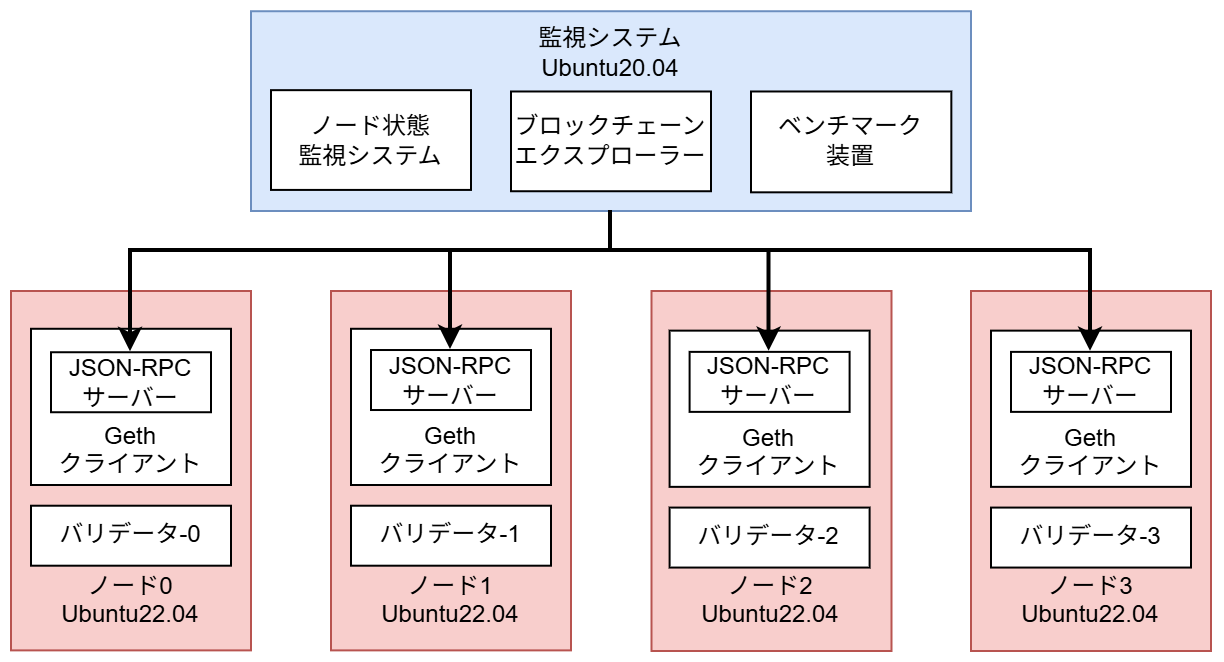

The diagram above was exported from draw.io. Its source (the exported page's mxGraphModel, read from the mxfile embedded in the PNG):
<mxGraphModel dx="983" dy="564" grid="1" gridSize="10" guides="1" tooltips="1" connect="1" arrows="1" fold="1" page="1" pageScale="1" pageWidth="1600" pageHeight="900" math="0" shadow="0">
  <root>
    <mxCell id="0" />
    <mxCell id="1" parent="0" />
    <mxCell id="2" parent="1" style="rounded=0;whiteSpace=wrap;html=1;fillColor=#dae8fc;strokeColor=#6c8ebf;" value="&lt;div&gt;監視システム&lt;/div&gt;&lt;div&gt;Ubuntu20.04&lt;/div&gt;&lt;div&gt;&lt;br&gt;&lt;/div&gt;&lt;div&gt;&lt;br&gt;&lt;/div&gt;&lt;div&gt;&lt;br&gt;&lt;/div&gt;&lt;div&gt;&lt;br&gt;&lt;/div&gt;" vertex="1">
      <mxGeometry height="99.88" width="360" x="5840" y="40.12" as="geometry" />
    </mxCell>
    <mxCell id="3" parent="1" style="rounded=0;whiteSpace=wrap;html=1;" value="ノード&lt;span style=&quot;background-color: transparent; color: light-dark(rgb(0, 0, 0), rgb(255, 255, 255));&quot;&gt;状態&lt;/span&gt;&lt;div&gt;&lt;span style=&quot;background-color: transparent; color: light-dark(rgb(0, 0, 0), rgb(255, 255, 255));&quot;&gt;監視&lt;/span&gt;&lt;span style=&quot;background-color: transparent; color: light-dark(rgb(0, 0, 0), rgb(255, 255, 255));&quot;&gt;システム&lt;/span&gt;&lt;/div&gt;" vertex="1">
      <mxGeometry height="49.88" width="100" x="5850" y="79.58" as="geometry" />
    </mxCell>
    <mxCell id="4" parent="1" style="rounded=0;whiteSpace=wrap;html=1;" value="ベンチマーク&lt;div&gt;装置&lt;/div&gt;" vertex="1">
      <mxGeometry height="50.42" width="100.17" x="6090" y="80.24" as="geometry" />
    </mxCell>
    <mxCell id="5" parent="1" style="rounded=0;whiteSpace=wrap;html=1;fillColor=#f8cecc;strokeColor=#b85450;" value="&lt;div&gt;&lt;br&gt;&lt;/div&gt;&lt;div&gt;&lt;br&gt;&lt;/div&gt;&lt;div&gt;&lt;br&gt;&lt;/div&gt;&lt;div&gt;&lt;br&gt;&lt;/div&gt;&lt;div&gt;&lt;br&gt;&lt;/div&gt;&lt;div&gt;&lt;br&gt;&lt;/div&gt;&lt;div&gt;&lt;br&gt;&lt;/div&gt;&lt;div&gt;&lt;br&gt;&lt;/div&gt;&lt;div&gt;&lt;br&gt;&lt;/div&gt;&lt;div&gt;ノード0&lt;/div&gt;Ubuntu22.04" vertex="1">
      <mxGeometry height="179.69" width="120" x="5720" y="180" as="geometry" />
    </mxCell>
    <mxCell id="6" parent="1" style="rounded=0;whiteSpace=wrap;html=1;" value="&lt;div&gt;&lt;br&gt;&lt;/div&gt;&lt;div&gt;&lt;br&gt;&lt;/div&gt;&lt;div&gt;&lt;br&gt;&lt;/div&gt;&lt;div&gt;Geth&lt;/div&gt;&lt;div&gt;クライアント&lt;/div&gt;" vertex="1">
      <mxGeometry height="78.11" width="100" x="5730" y="198.89" as="geometry" />
    </mxCell>
    <mxCell id="7" parent="1" style="rounded=0;whiteSpace=wrap;html=1;" value="バリデータ-0" vertex="1">
      <mxGeometry height="29.99" width="100" x="5730" y="287.36000000000007" as="geometry" />
    </mxCell>
    <mxCell id="8" parent="1" style="rounded=0;whiteSpace=wrap;html=1;" value="&lt;font&gt;JSON-RPC&lt;/font&gt;&lt;div&gt;&lt;font&gt;サーバー&lt;/font&gt;&lt;/div&gt;" vertex="1">
      <mxGeometry height="30" width="80" x="5740" y="210.62" as="geometry" />
    </mxCell>
    <mxCell id="9" parent="1" style="rounded=0;whiteSpace=wrap;html=1;" value="ブロックチェーン&lt;div&gt;エクスプローラー&lt;/div&gt;" vertex="1">
      <mxGeometry height="49.88" width="100" x="5970" y="80.24" as="geometry" />
    </mxCell>
    <mxCell id="10" parent="1" style="rounded=0;whiteSpace=wrap;html=1;fillColor=#f8cecc;strokeColor=#b85450;" value="&lt;div&gt;&lt;br&gt;&lt;/div&gt;&lt;div&gt;&lt;br&gt;&lt;/div&gt;&lt;div&gt;&lt;br&gt;&lt;/div&gt;&lt;div&gt;&lt;br&gt;&lt;/div&gt;&lt;div&gt;&lt;br&gt;&lt;/div&gt;&lt;div&gt;&lt;br&gt;&lt;/div&gt;&lt;div&gt;&lt;br&gt;&lt;/div&gt;&lt;div&gt;&lt;br&gt;&lt;/div&gt;&lt;div&gt;&lt;br&gt;&lt;/div&gt;&lt;div&gt;ノード1&lt;/div&gt;Ubuntu22.04" vertex="1">
      <mxGeometry height="179.69" width="120" x="5880" y="180" as="geometry" />
    </mxCell>
    <mxCell id="11" parent="1" style="rounded=0;whiteSpace=wrap;html=1;" value="&lt;div&gt;&lt;br&gt;&lt;/div&gt;&lt;div&gt;&lt;br&gt;&lt;/div&gt;&lt;div&gt;&lt;br&gt;&lt;/div&gt;&lt;div&gt;Geth&lt;/div&gt;&lt;div&gt;クライアント&lt;/div&gt;" vertex="1">
      <mxGeometry height="78.11" width="100" x="5890" y="198.89000000000001" as="geometry" />
    </mxCell>
    <mxCell id="12" parent="1" style="rounded=0;whiteSpace=wrap;html=1;" value="バリデータ-1" vertex="1">
      <mxGeometry height="29.99" width="100" x="5890" y="287.36000000000007" as="geometry" />
    </mxCell>
    <mxCell id="13" parent="1" style="rounded=0;whiteSpace=wrap;html=1;" value="&lt;font&gt;JSON-RPC&lt;/font&gt;&lt;div&gt;&lt;font&gt;サーバー&lt;/font&gt;&lt;/div&gt;" vertex="1">
      <mxGeometry height="30" width="80" x="5900" y="209.51000000000002" as="geometry" />
    </mxCell>
    <mxCell id="14" parent="1" style="rounded=0;whiteSpace=wrap;html=1;fillColor=#f8cecc;strokeColor=#b85450;" value="&lt;div&gt;&lt;br&gt;&lt;/div&gt;&lt;div&gt;&lt;br&gt;&lt;/div&gt;&lt;div&gt;&lt;br&gt;&lt;/div&gt;&lt;div&gt;&lt;br&gt;&lt;/div&gt;&lt;div&gt;&lt;br&gt;&lt;/div&gt;&lt;div&gt;&lt;br&gt;&lt;/div&gt;&lt;div&gt;&lt;br&gt;&lt;/div&gt;&lt;div&gt;&lt;br&gt;&lt;/div&gt;&lt;div&gt;&lt;br&gt;&lt;/div&gt;&lt;div&gt;ノード2&lt;/div&gt;Ubuntu22.04" vertex="1">
      <mxGeometry height="180" width="120" x="6040.25" y="180" as="geometry" />
    </mxCell>
    <mxCell id="15" parent="1" style="rounded=0;whiteSpace=wrap;html=1;" value="&lt;div&gt;&lt;br&gt;&lt;/div&gt;&lt;div&gt;&lt;br&gt;&lt;/div&gt;&lt;div&gt;&lt;br&gt;&lt;/div&gt;&lt;div&gt;Geth&lt;/div&gt;&lt;div&gt;クライアント&lt;/div&gt;" vertex="1">
      <mxGeometry height="78.11" width="100" x="6049.3" y="199.82" as="geometry" />
    </mxCell>
    <mxCell id="16" parent="1" style="rounded=0;whiteSpace=wrap;html=1;" value="バリデータ-2" vertex="1">
      <mxGeometry height="29.99" width="100" x="6049.3" y="288.2900000000001" as="geometry" />
    </mxCell>
    <mxCell id="17" parent="1" style="rounded=0;whiteSpace=wrap;html=1;" value="&lt;font&gt;JSON-RPC&lt;/font&gt;&lt;div&gt;&lt;font&gt;サーバー&lt;/font&gt;&lt;/div&gt;" vertex="1">
      <mxGeometry height="30" width="80" x="6059.3" y="210.44" as="geometry" />
    </mxCell>
    <mxCell id="18" parent="1" style="rounded=0;whiteSpace=wrap;html=1;fillColor=#f8cecc;strokeColor=#b85450;" value="&lt;div&gt;&lt;br&gt;&lt;/div&gt;&lt;div&gt;&lt;br&gt;&lt;/div&gt;&lt;div&gt;&lt;br&gt;&lt;/div&gt;&lt;div&gt;&lt;br&gt;&lt;/div&gt;&lt;div&gt;&lt;br&gt;&lt;/div&gt;&lt;div&gt;&lt;br&gt;&lt;/div&gt;&lt;div&gt;&lt;br&gt;&lt;/div&gt;&lt;div&gt;&lt;br&gt;&lt;/div&gt;&lt;div&gt;&lt;br&gt;&lt;/div&gt;&lt;div&gt;ノード3&lt;/div&gt;Ubuntu22.04" vertex="1">
      <mxGeometry height="180" width="120" x="6200" y="180" as="geometry" />
    </mxCell>
    <mxCell id="19" parent="1" style="rounded=0;whiteSpace=wrap;html=1;" value="&lt;div&gt;&lt;br&gt;&lt;/div&gt;&lt;div&gt;&lt;br&gt;&lt;/div&gt;&lt;div&gt;&lt;br&gt;&lt;/div&gt;&lt;div&gt;Geth&lt;/div&gt;&lt;div&gt;クライアント&lt;/div&gt;" vertex="1">
      <mxGeometry height="78.11" width="100" x="6210" y="199.82" as="geometry" />
    </mxCell>
    <mxCell id="20" parent="1" style="rounded=0;whiteSpace=wrap;html=1;" value="バリデータ-3" vertex="1">
      <mxGeometry height="29.99" width="100" x="6210" y="288.2900000000001" as="geometry" />
    </mxCell>
    <mxCell id="21" parent="1" style="rounded=0;whiteSpace=wrap;html=1;" value="&lt;font&gt;JSON-RPC&lt;/font&gt;&lt;div&gt;&lt;font&gt;サーバー&lt;/font&gt;&lt;/div&gt;" vertex="1">
      <mxGeometry height="30" width="80" x="6220" y="210.44" as="geometry" />
    </mxCell>
    <mxCell id="22" edge="1" parent="1" source="2" style="edgeStyle=orthogonalEdgeStyle;rounded=0;orthogonalLoop=1;jettySize=auto;html=1;entryX=0.5;entryY=0;entryDx=0;entryDy=0;exitX=0.5;exitY=1;exitDx=0;exitDy=0;strokeWidth=2;" target="8">
      <mxGeometry relative="1" as="geometry">
        <Array as="points">
          <mxPoint x="6020" y="160" />
          <mxPoint x="5780" y="160" />
        </Array>
      </mxGeometry>
    </mxCell>
    <mxCell id="23" edge="1" parent="1" source="2" style="edgeStyle=orthogonalEdgeStyle;rounded=0;orthogonalLoop=1;jettySize=auto;html=1;entryX=0.5;entryY=0;entryDx=0;entryDy=0;strokeWidth=2;" target="13">
      <mxGeometry relative="1" as="geometry">
        <Array as="points">
          <mxPoint x="6020" y="160" />
          <mxPoint x="5940" y="160" />
        </Array>
      </mxGeometry>
    </mxCell>
    <mxCell id="24" edge="1" parent="1" source="2" style="edgeStyle=orthogonalEdgeStyle;rounded=0;orthogonalLoop=1;jettySize=auto;html=1;entryX=0.5;entryY=0;entryDx=0;entryDy=0;strokeWidth=2;" target="17">
      <mxGeometry relative="1" as="geometry">
        <Array as="points">
          <mxPoint x="6020" y="160" />
          <mxPoint x="6099" y="160" />
        </Array>
      </mxGeometry>
    </mxCell>
    <mxCell id="25" edge="1" parent="1" source="2" style="edgeStyle=orthogonalEdgeStyle;rounded=0;orthogonalLoop=1;jettySize=auto;html=1;entryX=0.5;entryY=0;entryDx=0;entryDy=0;strokeWidth=2;" target="21">
      <mxGeometry relative="1" as="geometry">
        <Array as="points">
          <mxPoint x="6020" y="160" />
          <mxPoint x="6260" y="160" />
        </Array>
      </mxGeometry>
    </mxCell>
  </root>
</mxGraphModel>